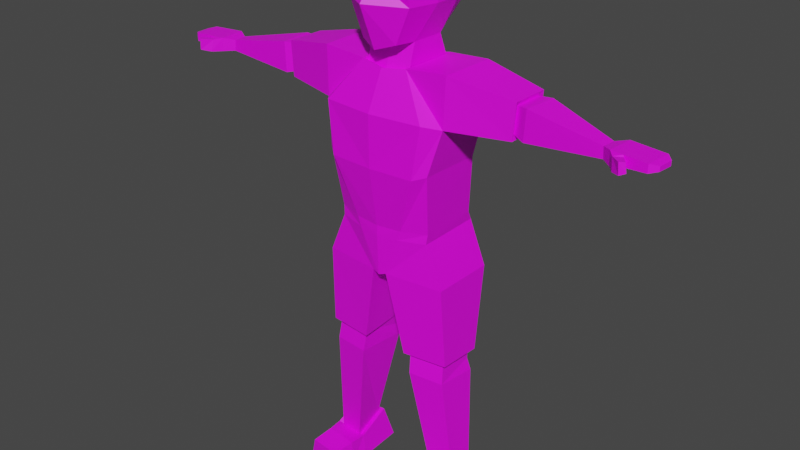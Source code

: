 # Source: CHARACTER.blend  (saved by Blender 2.93.20; exported with 4.5.12 LTS)
import bpy
from mathutils import Matrix  # noqa: F401  (used for matrix-valued properties, if any)

bpy.ops.wm.read_factory_settings(use_empty=True)
scene = bpy.context.scene
scene.name = 'Scene'

# ---- collections
col_reference = bpy.data.collections.new('reference'); scene.collection.children.link(col_reference)
col_character = bpy.data.collections.new('character'); scene.collection.children.link(col_character)

# ---- images (referenced by path relative to the original .blend; pixels are not part of the script)
import os
ASSET_DIR = os.environ.get("B2B_ASSET_DIR", "")  # directory of the original .blend (textures are referenced by path, not embedded)
HERE = os.path.dirname(os.path.abspath(__file__))  # packed textures are extracted next to this script under _unpacked/

def load_image(name, relpath, width, height, colorspace="sRGB"):
    """Load a texture the original file referenced (path relative to the .blend, or extracted next to this script)."""
    p = next((c for c in (os.path.join(HERE, relpath), os.path.join(ASSET_DIR, relpath)) if relpath and os.path.exists(c)), "")
    if p:
        img = bpy.data.images.load(p, check_existing=True)
        img.name = name
    else:  # same state as the original file: an image datablock whose file is absent (Cycles renders it pink)
        img = bpy.data.images.new(name, width, height)
        img.source = "FILE"
        img.filepath = "//" + (relpath or name)
    img.colorspace_settings.name = colorspace
    return img
img_imphenziapalette01_png = load_image('ImphenziaPalette01.png', 'ImphenziaPalette01.png', 1024, 1024, 'sRGB')

# ---- materials (node trees are filled in below, after node groups)
mat_material_001 = bpy.data.materials.new('Material.001')
mat_material_001.use_transparent_shadow = False
mat_material_002 = bpy.data.materials.new('Material.002')
mat_material_002.use_transparent_shadow = False

# ---- material node trees
mat_material_001.use_nodes = True; mat_material_001.node_tree.nodes.clear()
_N = mat_material_001.node_tree.nodes; _L = mat_material_001.node_tree.links
n0 = _N.new('ShaderNodeBsdfPrincipled'); n0.name = 'Principled BSDF'; n0.location = (10, 300)
n0.distribution = 'GGX'
n0.subsurface_method = 'BURLEY'
n0.inputs[3].default_value = 1.45
n0.inputs[27].default_value = (0.0, 0.0, 0.0, 1.0)
n0.inputs[28].default_value = 1.0
n1 = _N.new('ShaderNodeOutputMaterial'); n1.name = 'Material Output'; n1.location = (300, 300)
n2 = _N.new('ShaderNodeTexImage'); n2.name = 'Image Texture'; n2.location = (-280, 275)
n2.image = img_imphenziapalette01_png
_L.new(n0.outputs[0], n1.inputs[0])
_L.new(n2.outputs[0], n0.inputs[0])
n1.is_active_output = True
mat_material_002.use_nodes = True; mat_material_002.node_tree.nodes.clear()
_N = mat_material_002.node_tree.nodes; _L = mat_material_002.node_tree.links
n0 = _N.new('ShaderNodeBsdfPrincipled'); n0.name = 'Principled BSDF'; n0.location = (10, 300)
n0.distribution = 'GGX'
n0.subsurface_method = 'BURLEY'
n0.inputs[3].default_value = 1.45
n0.inputs[27].default_value = (0.0, 0.0, 0.0, 1.0)
n0.inputs[28].default_value = 1.0
n1 = _N.new('ShaderNodeOutputMaterial'); n1.name = 'Material Output'; n1.location = (300, 300)
n2 = _N.new('ShaderNodeTexImage'); n2.name = 'Image Texture'; n2.location = (-280, 275)
n2.image = img_imphenziapalette01_png
_L.new(n0.outputs[0], n1.inputs[0])
_L.new(n2.outputs[0], n0.inputs[0])
n1.is_active_output = True

# ---- world
world_world = bpy.data.worlds.new('World'); scene.world = world_world
world_world.use_nodes = True; world_world.node_tree.nodes.clear()
_N = world_world.node_tree.nodes; _L = world_world.node_tree.links
n0 = _N.new('ShaderNodeOutputWorld'); n0.name = 'World Output'; n0.location = (300, 300)
n1 = _N.new('ShaderNodeBackground'); n1.name = 'Background'; n1.location = (10, 300)
n1.inputs[0].default_value = (0.05088, 0.05088, 0.05088, 1.0)
_L.new(n1.outputs[0], n0.inputs[0])
n0.is_active_output = True
world_world.color = (0.05088, 0.05088, 0.05088)
world_world.use_sun_shadow = False
world_world.sun_shadow_jitter_overblur = 0.0

# ---- meshes
me_cube_002 = bpy.data.meshes.new('Cube.002')
me_cube_002.from_pydata([(0.3921, -0.9159, -1.186), (0.5111, -0.7748, 1.023), (0.364, 0.6666, -1.046), (0.4289, 0.6607, 0.9027), (0.6277, 0.8724, 0.4275), (0.6668, 0.8959, -0.3797), (0.6666, -1.002, 0.1717), (0.7058, -0.9159, -0.3797), (0.503, -0.5098, -1.185), (0.5279, 0.22, -1.185), (0.6906, 0.2978, 1.074), (0.6906, -0.3061, 1.074), (0.8691, 0.2978, -0.3797), (0.8691, -0.3061, -0.3797), (0.8841, 0.2978, 0.4329), (0.8841, -0.3061, 0.4329), (0.5015, -0.667, -1.778), (0.5263, 0.4386, -1.778), (1.087, -0.9845, -2.639), (1.111, 0.6639, -2.554), (1.417, -0.6894, -1.699), (1.441, 0.3726, -1.704), (1.314, -0.7036, -2.689), (1.339, 0.3584, -2.694), (0.4413, -0.8335, -5.446), (0.4392, 0.7008, -5.456), (0.9508, -0.7133, -5.429), (0.9487, 0.5449, -5.439), (1.072, -0.9214, -3.728), (1.081, 0.3554, -3.749), (0.9355, 0.5114, -3.827), (0.9272, -1.042, -3.807), (4.485, -0.4069, -2.284), (4.516, -0.111, -2.284), (4.501, -0.4121, -2.54), (4.531, -0.1163, -2.54), (2.668, -0.3724, -2.6), (2.708, -0.3637, -1.991), (2.683, 0.2809, -2.603), (2.723, 0.2896, -1.993), (2.92, -0.4583, -2.666), (2.984, 0.29, -2.668), (3.022, 0.2977, -1.968), (2.958, -0.4506, -1.965), (4.696, -0.5691, -2.236), (4.746, 0.01111, -2.236), (4.715, -0.5798, -2.555), (4.765, 0.0004068, -2.555), (4.958, -0.5917, -2.246), (5.008, -0.01146, -2.246), (5.001, -0.6024, -2.48), (5.05, -0.02217, -2.48), (5.438, -0.6186, -2.265), (5.488, -0.03836, -2.271), (5.439, -0.6293, -2.451), (5.488, -0.04907, -2.457), (4.828, -0.7155, -2.269), (4.868, -0.7662, -2.549), (4.99, -0.6165, -2.278), (5.029, -0.6672, -2.5), (5.042, -0.8949, -2.248), (5.06, -0.893, -2.511), (5.132, -0.8171, -2.255), (5.161, -0.8145, -2.47), (5.591, -0.5097, -2.305), (5.62, -0.1761, -2.308), (5.591, -0.5158, -2.411), (5.62, -0.1823, -2.415), (0.1781, -0.834, -6.325), (0.1752, 0.7003, -6.335), (1.324, -0.7138, -6.425), (1.321, 0.5444, -6.436), (1.073, -0.5023, -11.76), (1.072, 0.1634, -11.41), (1.603, -0.4425, -11.75), (1.602, 0.08581, -11.41), (1.386, 0.2107, -8.662), (0.6019, 0.3256, -8.663), (1.389, -0.6188, -8.354), (0.604, -0.7071, -8.347), (1.459, 0.2458, -8.961), (1.426, -0.6959, -8.873), (0.6026, 0.3712, -8.963), (0.64, -0.7844, -8.866), (0.9614, -0.7123, -5.164), (0.5168, 0.5924, -5.193), (0.5173, -0.8325, -5.193), (0.9609, 0.4364, -5.164), (0.9774, -0.5079, -12.14), (0.9754, 0.4014, -12.14), (1.701, -0.4262, -12.14), (1.699, 0.2954, -12.14), (1.08, -1.296, -11.77), (1.614, -1.237, -11.77), (1.048, -1.302, -12.16), (1.714, -1.22, -12.15), (1.569, -0.8395, -11.74), (1.669, -0.8233, -12.15), (1.003, -0.905, -12.15), (1.035, -0.8993, -11.74), (-0.3921, -0.9159, -1.186), (-0.5111, -0.7748, 1.023), (-0.364, 0.6666, -1.046), (-0.4289, 0.6607, 0.9027), (0.0, 0.7693, -1.097), (0.0, 0.843, 0.9166), (0.0, -1.063, -1.323), (0.0, -1.051, 1.059), (-0.6277, 0.8724, 0.4275), (-0.6668, 0.8959, -0.3797), (-0.6666, -1.002, 0.1717), (-0.7058, -0.9159, -0.3797), (0.0, -1.081, 0.1424), (0.0, -1.441, -0.3065), (0.0, 1.055, 0.2174), (0.0, 1.078, -0.3714), (-0.503, -0.5098, -1.185), (-0.5279, 0.22, -1.185), (-0.6906, 0.2978, 1.074), (-0.6906, -0.3061, 1.074), (0.0, 0.2978, 1.205), (0.0, -0.3061, 1.205), (0.0, 0.2161, -1.187), (0.0, -0.5762, -1.265), (-0.8691, 0.2978, -0.3797), (-0.8691, -0.3061, -0.3797), (-0.8841, 0.2978, 0.4329), (-0.8841, -0.3061, 0.4329), (-0.5015, -0.667, -1.778), (-0.5263, 0.4386, -1.778), (0.0, 0.4347, -1.833), (0.0, -0.7333, -1.806), (-1.087, -0.9845, -2.639), (-1.111, 0.6639, -2.554), (0.0, 0.6601, -2.566), (0.0, -1.107, -2.645), (-1.417, -0.6894, -1.699), (-1.441, 0.3726, -1.704), (-1.314, -0.7036, -2.689), (-1.339, 0.3584, -2.694), (-0.4413, -0.8335, -5.446), (-0.4392, 0.7008, -5.456), (0.0, 0.697, -5.485), (0.0, -0.8875, -5.469), (-0.9508, -0.7133, -5.429), (-0.9487, 0.5449, -5.439), (-1.072, -0.9214, -3.728), (-1.081, 0.3554, -3.749), (-0.9355, 0.5114, -3.827), (0.0, 0.5076, -3.839), (-0.9272, -1.042, -3.807), (0.0, -1.096, -3.813), (-4.485, -0.4069, -2.284), (-4.516, -0.111, -2.284), (-4.501, -0.4121, -2.54), (-4.531, -0.1163, -2.54), (-2.668, -0.3724, -2.6), (-2.708, -0.3637, -1.991), (-2.683, 0.2809, -2.603), (-2.723, 0.2896, -1.993), (-2.92, -0.4583, -2.666), (-2.984, 0.29, -2.668), (-3.022, 0.2977, -1.968), (-2.958, -0.4506, -1.965), (-4.696, -0.5691, -2.236), (-4.746, 0.01111, -2.236), (-4.715, -0.5798, -2.555), (-4.765, 0.0004068, -2.555), (-4.958, -0.5917, -2.246), (-5.008, -0.01146, -2.246), (-5.001, -0.6024, -2.48), (-5.05, -0.02217, -2.48), (-5.438, -0.6186, -2.265), (-5.488, -0.03836, -2.271), (-5.439, -0.6293, -2.451), (-5.488, -0.04907, -2.457), (-4.828, -0.7155, -2.269), (-4.868, -0.7662, -2.549), (-4.99, -0.6165, -2.278), (-5.029, -0.6672, -2.5), (-5.042, -0.8949, -2.248), (-5.06, -0.893, -2.511), (-5.132, -0.8171, -2.255), (-5.161, -0.8145, -2.47), (-5.591, -0.5097, -2.305), (-5.62, -0.1761, -2.308), (-5.591, -0.5158, -2.411), (-5.62, -0.1823, -2.415), (-0.1781, -0.834, -6.325), (-0.1752, 0.7003, -6.335), (0.0, 0.6965, -6.362), (0.0, -0.888, -6.346), (-1.324, -0.7138, -6.425), (-1.321, 0.5444, -6.436), (-1.073, -0.5023, -11.76), (-1.072, 0.1634, -11.41), (-1.603, -0.4425, -11.75), (-1.602, 0.08581, -11.41), (-1.386, 0.2107, -8.662), (-0.6019, 0.3256, -8.663), (-1.389, -0.6188, -8.354), (-0.604, -0.7071, -8.347), (-1.459, 0.2458, -8.961), (-1.426, -0.6959, -8.873), (-0.6026, 0.3712, -8.963), (-0.64, -0.7844, -8.866), (-0.9614, -0.7123, -5.164), (-0.5168, 0.5924, -5.193), (-0.5173, -0.8325, -5.193), (0.0, -0.8864, -5.213), (-0.9609, 0.4364, -5.164), (0.0, 0.5885, -5.219), (-0.9774, -0.5079, -12.14), (-0.9754, 0.4014, -12.14), (-1.701, -0.4262, -12.14), (-1.699, 0.2954, -12.14), (-1.08, -1.296, -11.77), (-1.614, -1.237, -11.77), (-1.048, -1.302, -12.16), (-1.714, -1.22, -12.15), (-1.569, -0.8395, -11.74), (-1.669, -0.8233, -12.15), (-1.003, -0.905, -12.15), (-1.035, -0.8993, -11.74)], [], [(114, 105, 3, 4), (15, 11, 1, 6), (123, 8, 0, 106), (6, 1, 107, 112), (11, 121, 107, 1), (0, 7, 113, 106), (7, 6, 112, 113), (8, 13, 7, 0), (13, 15, 6, 7), (104, 115, 5, 2), (115, 114, 4, 5), (5, 4, 14, 12), (12, 14, 15, 13), (2, 5, 12, 9), (9, 12, 13, 8), (3, 105, 120, 10), (10, 120, 121, 11), (104, 2, 9, 122), (122, 9, 17, 130), (4, 3, 10, 14), (14, 10, 11, 15), (130, 17, 19, 134), (9, 8, 16, 17), (8, 123, 131, 16), (211, 85, 25, 142), (16, 18, 22, 20), (16, 131, 135, 18), (43, 40, 34, 32), (17, 16, 20, 21), (19, 17, 21, 23), (87, 84, 26, 27), (27, 26, 70, 71), (25, 27, 71, 69), (84, 86, 24, 26), (85, 87, 27, 25), (86, 209, 143, 24), (18, 135, 151, 31), (19, 23, 29, 30), (22, 18, 31, 28), (23, 22, 28, 29), (134, 19, 30, 149), (35, 33, 45, 47), (40, 41, 35, 34), (41, 42, 33, 35), (42, 43, 32, 33), (21, 20, 37, 39), (23, 21, 39, 38), (22, 23, 38, 36), (20, 22, 36, 37), (39, 37, 43, 42), (38, 39, 42, 41), (36, 38, 41, 40), (37, 36, 40, 43), (47, 45, 49, 51), (33, 32, 44, 45), (32, 34, 46, 44), (34, 35, 47, 46), (48, 50, 54, 52), (45, 44, 48, 49), (46, 50, 59, 57), (46, 47, 51, 50), (55, 53, 65, 67), (50, 51, 55, 54), (51, 49, 53, 55), (49, 48, 52, 53), (58, 56, 60, 62), (50, 48, 58, 59), (44, 46, 57, 56), (48, 44, 56, 58), (60, 61, 63, 62), (56, 57, 61, 60), (57, 59, 63, 61), (59, 58, 62, 63), (65, 64, 66, 67), (53, 52, 64, 65), (52, 54, 66, 64), (54, 55, 67, 66), (190, 69, 68, 191), (82, 80, 75, 73), (142, 25, 69, 190), (26, 24, 68, 70), (24, 143, 191, 68), (72, 73, 89, 88), (80, 81, 74, 75), (83, 82, 73, 72), (81, 83, 72, 74), (70, 68, 79, 78), (68, 69, 77, 79), (71, 70, 78, 76), (69, 71, 76, 77), (78, 79, 83, 81), (79, 77, 82, 83), (76, 78, 81, 80), (77, 76, 80, 82), (31, 151, 209, 86), (30, 29, 87, 85), (28, 31, 86, 84), (29, 28, 84, 87), (149, 30, 85, 211), (88, 89, 91, 90), (73, 75, 91, 89), (75, 74, 90, 91), (97, 96, 93, 95), (93, 92, 94, 95), (99, 98, 94, 92), (98, 97, 95, 94), (96, 99, 92, 93), (74, 72, 99, 96), (88, 90, 97, 98), (72, 88, 98, 99), (90, 74, 96, 97), (114, 108, 103, 105), (127, 110, 101, 119), (123, 106, 100, 116), (110, 112, 107, 101), (119, 101, 107, 121), (100, 106, 113, 111), (111, 113, 112, 110), (116, 100, 111, 125), (125, 111, 110, 127), (104, 102, 109, 115), (115, 109, 108, 114), (109, 124, 126, 108), (124, 125, 127, 126), (102, 117, 124, 109), (117, 116, 125, 124), (103, 118, 120, 105), (118, 119, 121, 120), (104, 122, 117, 102), (122, 130, 129, 117), (108, 126, 118, 103), (126, 127, 119, 118), (130, 134, 133, 129), (117, 129, 128, 116), (116, 128, 131, 123), (211, 142, 141, 207), (128, 136, 138, 132), (128, 132, 135, 131), (163, 152, 154, 160), (129, 137, 136, 128), (133, 139, 137, 129), (210, 145, 144, 206), (145, 193, 192, 144), (141, 189, 193, 145), (206, 144, 140, 208), (207, 141, 145, 210), (208, 140, 143, 209), (132, 150, 151, 135), (133, 148, 147, 139), (138, 146, 150, 132), (139, 147, 146, 138), (134, 149, 148, 133), (155, 167, 165, 153), (160, 154, 155, 161), (161, 155, 153, 162), (162, 153, 152, 163), (137, 159, 157, 136), (139, 158, 159, 137), (138, 156, 158, 139), (136, 157, 156, 138), (159, 162, 163, 157), (158, 161, 162, 159), (156, 160, 161, 158), (157, 163, 160, 156), (167, 171, 169, 165), (153, 165, 164, 152), (152, 164, 166, 154), (154, 166, 167, 155), (168, 172, 174, 170), (165, 169, 168, 164), (166, 177, 179, 170), (166, 170, 171, 167), (175, 187, 185, 173), (170, 174, 175, 171), (171, 175, 173, 169), (169, 173, 172, 168), (178, 182, 180, 176), (170, 179, 178, 168), (164, 176, 177, 166), (168, 178, 176, 164), (180, 182, 183, 181), (176, 180, 181, 177), (177, 181, 183, 179), (179, 183, 182, 178), (185, 187, 186, 184), (173, 185, 184, 172), (172, 184, 186, 174), (174, 186, 187, 175), (190, 191, 188, 189), (204, 195, 197, 202), (142, 190, 189, 141), (144, 192, 188, 140), (140, 188, 191, 143), (194, 212, 213, 195), (202, 197, 196, 203), (205, 194, 195, 204), (203, 196, 194, 205), (192, 200, 201, 188), (188, 201, 199, 189), (193, 198, 200, 192), (189, 199, 198, 193), (200, 203, 205, 201), (201, 205, 204, 199), (198, 202, 203, 200), (199, 204, 202, 198), (150, 208, 209, 151), (148, 207, 210, 147), (146, 206, 208, 150), (147, 210, 206, 146), (149, 211, 207, 148), (212, 214, 215, 213), (195, 213, 215, 197), (197, 215, 214, 196), (221, 219, 217, 220), (217, 219, 218, 216), (223, 216, 218, 222), (222, 218, 219, 221), (220, 217, 216, 223), (196, 220, 223, 194), (212, 222, 221, 214), (194, 223, 222, 212), (214, 221, 220, 196)])
_uv = me_cube_002.uv_layers.new(name='UVMap')
_uv.uv.foreach_set('vector', [0.06956, 0.6954, 0.06966, 0.6912, 0.0722, 0.6916, 0.07253, 0.694, 0.07705, 0.6928, 0.07632, 0.6903, 0.07824, 0.6896, 0.08008, 0.6929, 0.0822, 0.7003, 0.08039, 0.6995, 0.08197, 0.6985, 0.08365, 0.699, 0.08008, 0.6929, 0.07824, 0.6896, 0.08007, 0.6876, 0.08274, 0.6916, 0.07632, 0.6903, 0.07586, 0.6869, 0.08007, 0.6876, 0.07824, 0.6896, 0.08197, 0.6985, 0.08055, 0.6951, 0.08431, 0.6941, 0.08365, 0.699, 0.08055, 0.6951, 0.08008, 0.6929, 0.08274, 0.6916, 0.08431, 0.6941, 0.08039, 0.6995, 0.07811, 0.696, 0.08055, 0.6951, 0.08197, 0.6985, 0.07811, 0.696, 0.07705, 0.6928, 0.08008, 0.6929, 0.08055, 0.6951, 0.07357, 0.7016, 0.07072, 0.6986, 0.07348, 0.6972, 0.07474, 0.7003, 0.07072, 0.6986, 0.06956, 0.6954, 0.07253, 0.694, 0.07348, 0.6972, 0.07348, 0.6972, 0.07253, 0.694, 0.07487, 0.6935, 0.07585, 0.6966, 0.07585, 0.6966, 0.07487, 0.6935, 0.07705, 0.6928, 0.07811, 0.696, 0.07474, 0.7003, 0.07348, 0.6972, 0.07585, 0.6966, 0.07721, 0.7007, 0.07721, 0.7007, 0.07585, 0.6966, 0.07811, 0.696, 0.08039, 0.6995, 0.0722, 0.6916, 0.06966, 0.6912, 0.07216, 0.6878, 0.07407, 0.691, 0.07407, 0.691, 0.07216, 0.6878, 0.07586, 0.6869, 0.07632, 0.6903, 0.07357, 0.7016, 0.07474, 0.7003, 0.07721, 0.7007, 0.07585, 0.7024, 0.07585, 0.7024, 0.07721, 0.7007, 0.07827, 0.7029, 0.07714, 0.7036, 0.07253, 0.694, 0.0722, 0.6916, 0.07407, 0.691, 0.07487, 0.6935, 0.07487, 0.6935, 0.07407, 0.691, 0.07632, 0.6903, 0.07705, 0.6928, 0.07714, 0.7036, 0.07827, 0.7029, 0.07929, 0.7043, 0.07753, 0.7049, 0.07721, 0.7007, 0.08039, 0.6995, 0.08083, 0.7018, 0.07827, 0.7029, 0.08039, 0.6995, 0.0822, 0.7003, 0.08197, 0.7016, 0.08083, 0.7018, 0.08056, 0.7095, 0.08109, 0.7088, 0.0814, 0.7092, 0.08121, 0.7098, 0.08083, 0.7018, 0.08128, 0.7036, 0.08083, 0.7039, 0.08036, 0.7031, 0.08083, 0.7018, 0.08197, 0.7016, 0.08283, 0.7027, 0.08128, 0.7036, 0.08016, 0.7037, 0.08017, 0.7037, 0.08015, 0.7037, 0.08015, 0.7037, 0.07827, 0.7029, 0.08083, 0.7018, 0.08036, 0.7031, 0.07961, 0.7034, 0.07929, 0.7043, 0.07827, 0.7029, 0.07961, 0.7034, 0.07985, 0.7043, 0.08151, 0.7083, 0.08277, 0.7077, 0.08283, 0.7082, 0.08182, 0.7087, 0.08182, 0.7087, 0.08283, 0.7082, 0.08276, 0.7089, 0.08246, 0.7091, 0.0814, 0.7092, 0.08182, 0.7087, 0.08246, 0.7091, 0.08242, 0.7095, 0.08277, 0.7077, 0.08342, 0.7077, 0.08346, 0.7081, 0.08283, 0.7082, 0.08109, 0.7088, 0.08151, 0.7083, 0.08182, 0.7087, 0.0814, 0.7092, 0.08342, 0.7077, 0.08431, 0.7077, 0.08408, 0.7083, 0.08346, 0.7081, 0.08128, 0.7036, 0.08283, 0.7027, 0.08392, 0.7048, 0.08232, 0.7053, 0.07929, 0.7043, 0.07985, 0.7043, 0.0803, 0.7061, 0.08006, 0.7064, 0.08083, 0.7039, 0.08128, 0.7036, 0.08232, 0.7053, 0.08203, 0.7052, 0.07985, 0.7043, 0.08083, 0.7039, 0.08203, 0.7052, 0.0803, 0.7061, 0.07753, 0.7049, 0.07929, 0.7043, 0.08006, 0.7064, 0.07861, 0.7073, 0.08015, 0.7037, 0.08015, 0.7037, 0.08015, 0.7037, 0.08015, 0.7037, 0.08017, 0.7037, 0.08014, 0.7037, 0.08015, 0.7037, 0.08015, 0.7037, 0.08014, 0.7037, 0.08012, 0.7037, 0.08015, 0.7037, 0.08015, 0.7037, 0.08012, 0.7037, 0.08016, 0.7037, 0.08015, 0.7037, 0.08015, 0.7037, 0.07961, 0.7034, 0.08036, 0.7031, 0.08018, 0.7037, 0.08008, 0.7037, 0.07985, 0.7043, 0.07961, 0.7034, 0.08008, 0.7037, 0.08013, 0.7038, 0.08083, 0.7039, 0.07985, 0.7043, 0.08013, 0.7038, 0.08019, 0.7037, 0.08036, 0.7031, 0.08083, 0.7039, 0.08019, 0.7037, 0.08018, 0.7037, 0.08008, 0.7037, 0.08018, 0.7037, 0.08016, 0.7037, 0.08012, 0.7037, 0.08013, 0.7038, 0.08008, 0.7037, 0.08012, 0.7037, 0.08014, 0.7037, 0.08019, 0.7037, 0.08013, 0.7038, 0.08014, 0.7037, 0.08017, 0.7037, 0.08018, 0.7037, 0.08019, 0.7037, 0.08017, 0.7037, 0.08016, 0.7037, 0.08015, 0.7037, 0.08015, 0.7037, 0.08015, 0.7037, 0.08015, 0.7037, 0.08015, 0.7037, 0.08015, 0.7037, 0.08015, 0.7037, 0.08015, 0.7037, 0.08015, 0.7037, 0.08015, 0.7037, 0.08015, 0.7037, 0.08015, 0.7037, 0.08015, 0.7037, 0.08015, 0.7037, 0.08015, 0.7037, 0.08015, 0.7037, 0.08015, 0.7037, 0.08015, 0.7037, 0.08015, 0.7037, 0.08015, 0.7037, 0.08015, 0.7037, 0.08015, 0.7037, 0.08015, 0.7037, 0.08015, 0.7037, 0.08015, 0.7037, 0.08015, 0.7037, 0.08015, 0.7037, 0.08015, 0.7037, 0.08015, 0.7037, 0.08015, 0.7037, 0.08015, 0.7037, 0.08015, 0.7037, 0.08015, 0.7037, 0.08015, 0.7037, 0.08015, 0.7037, 0.08015, 0.7037, 0.08015, 0.7037, 0.08015, 0.7037, 0.08015, 0.7037, 0.08015, 0.7037, 0.08015, 0.7037, 0.08015, 0.7037, 0.08015, 0.7037, 0.08015, 0.7037, 0.08015, 0.7037, 0.08015, 0.7037, 0.08015, 0.7037, 0.08015, 0.7037, 0.08015, 0.7037, 0.08015, 0.7037, 0.08015, 0.7037, 0.08015, 0.7037, 0.08015, 0.7037, 0.08015, 0.7037, 0.08015, 0.7037, 0.08015, 0.7037, 0.08015, 0.7037, 0.08015, 0.7037, 0.08015, 0.7037, 0.08015, 0.7037, 0.08015, 0.7037, 0.08015, 0.7037, 0.08015, 0.7037, 0.08015, 0.7037, 0.08015, 0.7037, 0.08015, 0.7037, 0.08015, 0.7037, 0.08015, 0.7037, 0.08015, 0.7037, 0.08015, 0.7037, 0.08015, 0.7037, 0.08015, 0.7037, 0.08015, 0.7037, 0.08015, 0.7037, 0.08015, 0.7037, 0.08015, 0.7037, 0.08015, 0.7037, 0.08015, 0.7037, 0.08015, 0.7037, 0.08015, 0.7037, 0.08015, 0.7037, 0.08015, 0.7037, 0.08015, 0.7037, 0.08015, 0.7037, 0.08015, 0.7037, 0.08015, 0.7037, 0.08015, 0.7037, 0.08015, 0.7037, 0.08015, 0.7037, 0.08015, 0.7037, 0.08015, 0.7037, 0.08015, 0.7037, 0.08015, 0.7037, 0.08015, 0.7037, 0.08015, 0.7037, 0.08015, 0.7037, 0.08246, 0.7097, 0.08242, 0.7095, 0.08314, 0.7092, 0.08328, 0.7093, 0.08299, 0.7097, 0.083, 0.7097, 0.08356, 0.7108, 0.08351, 0.7108, 0.08121, 0.7098, 0.0814, 0.7092, 0.08242, 0.7095, 0.08246, 0.7097, 0.08283, 0.7082, 0.08346, 0.7081, 0.08314, 0.7092, 0.08276, 0.7089, 0.08346, 0.7081, 0.08408, 0.7083, 0.08328, 0.7093, 0.08314, 0.7092, 0.0836, 0.711, 0.08351, 0.7108, 0.08357, 0.7109, 0.08365, 0.7111, 0.083, 0.7097, 0.08298, 0.7096, 0.08363, 0.711, 0.08356, 0.7108, 0.08294, 0.7096, 0.08299, 0.7097, 0.08351, 0.7108, 0.0836, 0.711, 0.08298, 0.7096, 0.08294, 0.7096, 0.0836, 0.711, 0.08363, 0.711, 0.08276, 0.7089, 0.08314, 0.7092, 0.08292, 0.7095, 0.08292, 0.7095, 0.08314, 0.7092, 0.08242, 0.7095, 0.08292, 0.7096, 0.08292, 0.7095, 0.08246, 0.7091, 0.08276, 0.7089, 0.08292, 0.7095, 0.08293, 0.7096, 0.08242, 0.7095, 0.08246, 0.7091, 0.08293, 0.7096, 0.08292, 0.7096, 0.08292, 0.7095, 0.08292, 0.7095, 0.08294, 0.7096, 0.08298, 0.7096, 0.08292, 0.7095, 0.08292, 0.7096, 0.08299, 0.7097, 0.08294, 0.7096, 0.08293, 0.7096, 0.08292, 0.7095, 0.08298, 0.7096, 0.083, 0.7097, 0.08292, 0.7096, 0.08293, 0.7096, 0.083, 0.7097, 0.08299, 0.7097, 0.08232, 0.7053, 0.08392, 0.7048, 0.08431, 0.7077, 0.08342, 0.7077, 0.08006, 0.7064, 0.0803, 0.7061, 0.08151, 0.7083, 0.08109, 0.7088, 0.08203, 0.7052, 0.08232, 0.7053, 0.08342, 0.7077, 0.08277, 0.7077, 0.0803, 0.7061, 0.08203, 0.7052, 0.08277, 0.7077, 0.08151, 0.7083, 0.07861, 0.7073, 0.08006, 0.7064, 0.08109, 0.7088, 0.08056, 0.7095, 0.08365, 0.7111, 0.08357, 0.7109, 0.08359, 0.7109, 0.08364, 0.711, 0.08351, 0.7108, 0.08356, 0.7108, 0.08359, 0.7109, 0.08357, 0.7109, 0.08356, 0.7108, 0.08363, 0.711, 0.08364, 0.711, 0.08359, 0.7109, 0.08368, 0.7111, 0.08368, 0.7111, 0.08373, 0.7112, 0.08372, 0.7112, 0.08373, 0.7112, 0.08376, 0.7113, 0.08388, 0.7115, 0.08372, 0.7112, 0.0837, 0.7112, 0.08374, 0.7112, 0.08388, 0.7115, 0.08376, 0.7113, 0.08374, 0.7112, 0.08368, 0.7111, 0.08372, 0.7112, 0.08388, 0.7115, 0.08368, 0.7111, 0.0837, 0.7112, 0.08376, 0.7113, 0.08373, 0.7112, 0.08363, 0.711, 0.0836, 0.711, 0.0837, 0.7112, 0.08368, 0.7111, 0.08365, 0.7111, 0.08364, 0.711, 0.08368, 0.7111, 0.08374, 0.7112, 0.0836, 0.711, 0.08365, 0.7111, 0.08374, 0.7112, 0.0837, 0.7112, 0.08364, 0.711, 0.08363, 0.711, 0.08368, 0.7111, 0.08368, 0.7111, 0.06956, 0.6954, 0.07253, 0.694, 0.0722, 0.6916, 0.06966, 0.6912, 0.07705, 0.6928, 0.08008, 0.6929, 0.07824, 0.6896, 0.07632, 0.6903, 0.0822, 0.7003, 0.08365, 0.699, 0.08197, 0.6985, 0.08039, 0.6995, 0.08008, 0.6929, 0.08274, 0.6916, 0.08007, 0.6876, 0.07824, 0.6896, 0.07632, 0.6903, 0.07824, 0.6896, 0.08007, 0.6876, 0.07586, 0.6869, 0.08197, 0.6985, 0.08365, 0.699, 0.08431, 0.6941, 0.08055, 0.6951, 0.08055, 0.6951, 0.08431, 0.6941, 0.08274, 0.6916, 0.08008, 0.6929, 0.08039, 0.6995, 0.08197, 0.6985, 0.08055, 0.6951, 0.07811, 0.696, 0.07811, 0.696, 0.08055, 0.6951, 0.08008, 0.6929, 0.07705, 0.6928, 0.07357, 0.7016, 0.07474, 0.7003, 0.07348, 0.6972, 0.07072, 0.6986, 0.07072, 0.6986, 0.07348, 0.6972, 0.07253, 0.694, 0.06956, 0.6954, 0.07348, 0.6972, 0.07585, 0.6966, 0.07487, 0.6935, 0.07253, 0.694, 0.07585, 0.6966, 0.07811, 0.696, 0.07705, 0.6928, 0.07487, 0.6935, 0.07474, 0.7003, 0.07721, 0.7007, 0.07585, 0.6966, 0.07348, 0.6972, 0.07721, 0.7007, 0.08039, 0.6995, 0.07811, 0.696, 0.07585, 0.6966, 0.0722, 0.6916, 0.07407, 0.691, 0.07216, 0.6878, 0.06966, 0.6912, 0.07407, 0.691, 0.07632, 0.6903, 0.07586, 0.6869, 0.07216, 0.6878, 0.07357, 0.7016, 0.07585, 0.7024, 0.07721, 0.7007, 0.07474, 0.7003, 0.07585, 0.7024, 0.07714, 0.7036, 0.07827, 0.7029, 0.07721, 0.7007, 0.07253, 0.694, 0.07487, 0.6935, 0.07407, 0.691, 0.0722, 0.6916, 0.07487, 0.6935, 0.07705, 0.6928, 0.07632, 0.6903, 0.07407, 0.691, 0.07714, 0.7036, 0.07753, 0.7049, 0.07929, 0.7043, 0.07827, 0.7029, 0.07721, 0.7007, 0.07827, 0.7029, 0.08083, 0.7018, 0.08039, 0.6995, 0.08039, 0.6995, 0.08083, 0.7018, 0.08197, 0.7016, 0.0822, 0.7003, 0.08056, 0.7095, 0.08121, 0.7098, 0.0814, 0.7092, 0.08109, 0.7088, 0.08083, 0.7018, 0.08036, 0.7031, 0.08083, 0.7039, 0.08128, 0.7036, 0.08083, 0.7018, 0.08128, 0.7036, 0.08283, 0.7027, 0.08197, 0.7016, 0.08016, 0.7037, 0.08015, 0.7037, 0.08015, 0.7037, 0.08017, 0.7037, 0.07827, 0.7029, 0.07961, 0.7034, 0.08036, 0.7031, 0.08083, 0.7018, 0.07929, 0.7043, 0.07985, 0.7043, 0.07961, 0.7034, 0.07827, 0.7029, 0.08151, 0.7083, 0.08182, 0.7087, 0.08283, 0.7082, 0.08277, 0.7077, 0.08182, 0.7087, 0.08246, 0.7091, 0.08276, 0.7089, 0.08283, 0.7082, 0.0814, 0.7092, 0.08242, 0.7095, 0.08246, 0.7091, 0.08182, 0.7087, 0.08277, 0.7077, 0.08283, 0.7082, 0.08346, 0.7081, 0.08342, 0.7077, 0.08109, 0.7088, 0.0814, 0.7092, 0.08182, 0.7087, 0.08151, 0.7083, 0.08342, 0.7077, 0.08346, 0.7081, 0.08408, 0.7083, 0.08431, 0.7077, 0.08128, 0.7036, 0.08232, 0.7053, 0.08392, 0.7048, 0.08283, 0.7027, 0.07929, 0.7043, 0.08006, 0.7064, 0.0803, 0.7061, 0.07985, 0.7043, 0.08083, 0.7039, 0.08203, 0.7052, 0.08232, 0.7053, 0.08128, 0.7036, 0.07985, 0.7043, 0.0803, 0.7061, 0.08203, 0.7052, 0.08083, 0.7039, 0.07753, 0.7049, 0.07861, 0.7073, 0.08006, 0.7064, 0.07929, 0.7043, 0.08015, 0.7037, 0.08015, 0.7037, 0.08015, 0.7037, 0.08015, 0.7037, 0.08017, 0.7037, 0.08015, 0.7037, 0.08015, 0.7037, 0.08014, 0.7037, 0.08014, 0.7037, 0.08015, 0.7037, 0.08015, 0.7037, 0.08012, 0.7037, 0.08012, 0.7037, 0.08015, 0.7037, 0.08015, 0.7037, 0.08016, 0.7037, 0.07961, 0.7034, 0.08008, 0.7037, 0.08018, 0.7037, 0.08036, 0.7031, 0.07985, 0.7043, 0.08013, 0.7038, 0.08008, 0.7037, 0.07961, 0.7034, 0.08083, 0.7039, 0.08019, 0.7037, 0.08013, 0.7038, 0.07985, 0.7043, 0.08036, 0.7031, 0.08018, 0.7037, 0.08019, 0.7037, 0.08083, 0.7039, 0.08008, 0.7037, 0.08012, 0.7037, 0.08016, 0.7037, 0.08018, 0.7037, 0.08013, 0.7038, 0.08014, 0.7037, 0.08012, 0.7037, 0.08008, 0.7037, 0.08019, 0.7037, 0.08017, 0.7037, 0.08014, 0.7037, 0.08013, 0.7038, 0.08018, 0.7037, 0.08016, 0.7037, 0.08017, 0.7037, 0.08019, 0.7037, 0.08015, 0.7037, 0.08015, 0.7037, 0.08015, 0.7037, 0.08015, 0.7037, 0.08015, 0.7037, 0.08015, 0.7037, 0.08015, 0.7037, 0.08015, 0.7037, 0.08015, 0.7037, 0.08015, 0.7037, 0.08015, 0.7037, 0.08015, 0.7037, 0.08015, 0.7037, 0.08015, 0.7037, 0.08015, 0.7037, 0.08015, 0.7037, 0.08015, 0.7037, 0.08015, 0.7037, 0.08015, 0.7037, 0.08015, 0.7037, 0.08015, 0.7037, 0.08015, 0.7037, 0.08015, 0.7037, 0.08015, 0.7037, 0.08015, 0.7037, 0.08015, 0.7037, 0.08015, 0.7037, 0.08015, 0.7037, 0.08015, 0.7037, 0.08015, 0.7037, 0.08015, 0.7037, 0.08015, 0.7037, 0.08015, 0.7037, 0.08015, 0.7037, 0.08015, 0.7037, 0.08015, 0.7037, 0.08015, 0.7037, 0.08015, 0.7037, 0.08015, 0.7037, 0.08015, 0.7037, 0.08015, 0.7037, 0.08015, 0.7037, 0.08015, 0.7037, 0.08015, 0.7037, 0.08015, 0.7037, 0.08015, 0.7037, 0.08015, 0.7037, 0.08015, 0.7037, 0.08015, 0.7037, 0.08015, 0.7037, 0.08015, 0.7037, 0.08015, 0.7037, 0.08015, 0.7037, 0.08015, 0.7037, 0.08015, 0.7037, 0.08015, 0.7037, 0.08015, 0.7037, 0.08015, 0.7037, 0.08015, 0.7037, 0.08015, 0.7037, 0.08015, 0.7037, 0.08015, 0.7037, 0.08015, 0.7037, 0.08015, 0.7037, 0.08015, 0.7037, 0.08015, 0.7037, 0.08015, 0.7037, 0.08015, 0.7037, 0.08015, 0.7037, 0.08015, 0.7037, 0.08015, 0.7037, 0.08015, 0.7037, 0.08015, 0.7037, 0.08015, 0.7037, 0.08015, 0.7037, 0.08015, 0.7037, 0.08015, 0.7037, 0.08015, 0.7037, 0.08015, 0.7037, 0.08015, 0.7037, 0.08015, 0.7037, 0.08015, 0.7037, 0.08015, 0.7037, 0.08015, 0.7037, 0.08015, 0.7037, 0.08015, 0.7037, 0.08015, 0.7037, 0.08015, 0.7037, 0.08015, 0.7037, 0.08015, 0.7037, 0.08015, 0.7037, 0.08015, 0.7037, 0.08015, 0.7037, 0.08015, 0.7037, 0.08015, 0.7037, 0.08015, 0.7037, 0.08246, 0.7097, 0.08328, 0.7093, 0.08314, 0.7092, 0.08242, 0.7095, 0.08299, 0.7097, 0.08351, 0.7108, 0.08356, 0.7108, 0.083, 0.7097, 0.08121, 0.7098, 0.08246, 0.7097, 0.08242, 0.7095, 0.0814, 0.7092, 0.08283, 0.7082, 0.08276, 0.7089, 0.08314, 0.7092, 0.08346, 0.7081, 0.08346, 0.7081, 0.08314, 0.7092, 0.08328, 0.7093, 0.08408, 0.7083, 0.0836, 0.711, 0.08365, 0.7111, 0.08357, 0.7109, 0.08351, 0.7108, 0.083, 0.7097, 0.08356, 0.7108, 0.08363, 0.711, 0.08298, 0.7096, 0.08294, 0.7096, 0.0836, 0.711, 0.08351, 0.7108, 0.08299, 0.7097, 0.08298, 0.7096, 0.08363, 0.711, 0.0836, 0.711, 0.08294, 0.7096, 0.08276, 0.7089, 0.08292, 0.7095, 0.08292, 0.7095, 0.08314, 0.7092, 0.08314, 0.7092, 0.08292, 0.7095, 0.08292, 0.7096, 0.08242, 0.7095, 0.08246, 0.7091, 0.08293, 0.7096, 0.08292, 0.7095, 0.08276, 0.7089, 0.08242, 0.7095, 0.08292, 0.7096, 0.08293, 0.7096, 0.08246, 0.7091, 0.08292, 0.7095, 0.08298, 0.7096, 0.08294, 0.7096, 0.08292, 0.7095, 0.08292, 0.7095, 0.08294, 0.7096, 0.08299, 0.7097, 0.08292, 0.7096, 0.08293, 0.7096, 0.083, 0.7097, 0.08298, 0.7096, 0.08292, 0.7095, 0.08292, 0.7096, 0.08299, 0.7097, 0.083, 0.7097, 0.08293, 0.7096, 0.08232, 0.7053, 0.08342, 0.7077, 0.08431, 0.7077, 0.08392, 0.7048, 0.08006, 0.7064, 0.08109, 0.7088, 0.08151, 0.7083, 0.0803, 0.7061, 0.08203, 0.7052, 0.08277, 0.7077, 0.08342, 0.7077, 0.08232, 0.7053, 0.0803, 0.7061, 0.08151, 0.7083, 0.08277, 0.7077, 0.08203, 0.7052, 0.07861, 0.7073, 0.08056, 0.7095, 0.08109, 0.7088, 0.08006, 0.7064, 0.08365, 0.7111, 0.08364, 0.711, 0.08359, 0.7109, 0.08357, 0.7109, 0.08351, 0.7108, 0.08357, 0.7109, 0.08359, 0.7109, 0.08356, 0.7108, 0.08356, 0.7108, 0.08359, 0.7109, 0.08364, 0.711, 0.08363, 0.711, 0.08368, 0.7111, 0.08372, 0.7112, 0.08373, 0.7112, 0.08368, 0.7111, 0.08373, 0.7112, 0.08372, 0.7112, 0.08388, 0.7115, 0.08376, 0.7113, 0.0837, 0.7112, 0.08376, 0.7113, 0.08388, 0.7115, 0.08374, 0.7112, 0.08374, 0.7112, 0.08388, 0.7115, 0.08372, 0.7112, 0.08368, 0.7111, 0.08368, 0.7111, 0.08373, 0.7112, 0.08376, 0.7113, 0.0837, 0.7112, 0.08363, 0.711, 0.08368, 0.7111, 0.0837, 0.7112, 0.0836, 0.711, 0.08365, 0.7111, 0.08374, 0.7112, 0.08368, 0.7111, 0.08364, 0.711, 0.0836, 0.711, 0.0837, 0.7112, 0.08374, 0.7112, 0.08365, 0.7111, 0.08364, 0.711, 0.08368, 0.7111, 0.08368, 0.7111, 0.08363, 0.711])
me_cube_002.materials.append(mat_material_001)
me_cube_002.use_remesh_fix_poles = True
me_cube_002.use_remesh_preserve_attributes = False
me_cube_002.update()
me_cube_001 = bpy.data.meshes.new('Cube.001')
me_cube_001.from_pydata([(0.5111, -0.7315, 1.126), (0.4289, 0.6769, 0.8016), (0.6277, 0.8291, 0.3002), (0.6666, -1.06, 0.3149), (0.6906, 0.338, 1.023), (0.6906, -0.2607, 1.11), (0.8841, 0.2602, 0.3878), (0.8841, -0.3384, 0.4742), (0.5015, -0.667, -1.778), (0.5263, 0.4386, -1.778), (1.087, -0.9845, -2.639), (1.111, 0.6639, -2.554), (1.417, -0.6894, -1.699), (1.441, 0.3726, -1.704), (1.314, -0.7036, -2.689), (1.339, 0.3584, -2.694), (0.4413, -0.8335, -5.446), (0.4392, 0.7008, -5.456), (0.9508, -0.7133, -5.429), (0.9487, 0.5449, -5.439), (1.072, -0.9214, -3.728), (1.081, 0.3554, -3.749), (0.9355, 0.5114, -3.827), (0.9272, -1.042, -3.807), (2.668, -0.3724, -2.6), (2.708, -0.3637, -1.991), (2.683, 0.2809, -2.603), (2.723, 0.2896, -1.993), (0.1781, -0.834, -6.325), (0.1752, 0.7003, -6.335), (1.324, -0.7138, -6.425), (1.321, 0.5444, -6.436), (1.073, -0.5023, -11.76), (1.072, 0.1634, -11.41), (1.603, -0.4425, -11.75), (1.602, 0.08581, -11.41), (1.386, 0.2107, -8.403), (0.6019, 0.3256, -8.404), (1.389, -0.6188, -8.354), (0.604, -0.7071, -8.347), (0.9614, -0.7123, -5.164), (0.5168, 0.5924, -5.193), (0.5173, -0.8325, -5.193), (0.9609, 0.4364, -5.164), (0.9774, -0.5079, -12.14), (0.9754, 0.4014, -12.14), (1.701, -0.4262, -12.14), (1.699, 0.2954, -12.14), (1.08, -1.296, -11.77), (1.614, -1.237, -11.77), (1.048, -1.302, -12.16), (1.714, -1.22, -12.15), (1.569, -0.8395, -11.74), (1.669, -0.8233, -12.15), (1.003, -0.905, -12.15), (1.035, -0.8993, -11.74), (-0.5111, -0.7315, 1.126), (-0.4289, 0.6769, 0.8016), (0.0, 0.8593, 0.7893), (0.0, -1.001, 1.201), (-0.6277, 0.8291, 0.3002), (-0.6666, -1.06, 0.3149), (0.0, -1.142, 0.2971), (0.0, 0.9843, 0.2278), (-0.6906, 0.338, 1.023), (-0.6906, -0.2607, 1.11), (0.0, 0.3539, 1.153), (0.0, -0.2448, 1.24), (-0.8841, 0.2602, 0.3878), (-0.8841, -0.3384, 0.4742), (-0.5015, -0.667, -1.778), (-0.5263, 0.4386, -1.778), (0.0, 0.4347, -1.833), (0.0, -0.7333, -1.806), (-1.087, -0.9845, -2.639), (-1.111, 0.6639, -2.554), (0.0, 0.6601, -2.566), (0.0, -1.107, -2.645), (-1.417, -0.6894, -1.699), (-1.441, 0.3726, -1.704), (-1.314, -0.7036, -2.689), (-1.339, 0.3584, -2.694), (-0.4413, -0.8335, -5.446), (-0.4392, 0.7008, -5.456), (0.0, 0.697, -5.485), (0.0, -0.8875, -5.469), (-0.9508, -0.7133, -5.429), (-0.9487, 0.5449, -5.439), (-1.072, -0.9214, -3.728), (-1.081, 0.3554, -3.749), (-0.9355, 0.5114, -3.827), (0.0, 0.5076, -3.839), (-0.9272, -1.042, -3.807), (0.0, -1.096, -3.813), (-2.668, -0.3724, -2.6), (-2.708, -0.3637, -1.991), (-2.683, 0.2809, -2.603), (-2.723, 0.2896, -1.993), (-0.1781, -0.834, -6.325), (-0.1752, 0.7003, -6.335), (0.0, 0.6965, -6.362), (0.0, -0.888, -6.346), (-1.324, -0.7138, -6.425), (-1.321, 0.5444, -6.436), (-1.073, -0.5023, -11.76), (-1.072, 0.1634, -11.41), (-1.603, -0.4425, -11.75), (-1.602, 0.08581, -11.41), (-1.386, 0.2107, -8.227), (-0.6019, 0.3256, -8.228), (-1.389, -0.6188, -8.354), (-0.604, -0.7071, -8.347), (-0.9614, -0.7123, -5.164), (-0.5168, 0.5924, -5.193), (-0.5173, -0.8325, -5.193), (0.0, -0.8864, -5.213), (-0.9609, 0.4364, -5.164), (0.0, 0.5885, -5.219), (-0.9774, -0.5079, -12.14), (-0.9754, 0.4014, -12.14), (-1.701, -0.4262, -12.14), (-1.699, 0.2954, -12.14), (-1.08, -1.296, -11.77), (-1.614, -1.237, -11.77), (-1.048, -1.302, -12.16), (-1.714, -1.22, -12.15), (-1.569, -0.8395, -11.74), (-1.669, -0.8233, -12.15), (-1.003, -0.905, -12.15), (-1.035, -0.8993, -11.74)], [], [(63, 58, 1, 2), (7, 5, 0, 3), (3, 0, 59, 62), (5, 67, 59, 0), (1, 58, 66, 4), (4, 66, 67, 5), (2, 1, 4, 6), (6, 4, 5, 7), (72, 9, 11, 76), (117, 41, 17, 84), (8, 10, 14, 12), (8, 73, 77, 10), (9, 8, 12, 13), (11, 9, 13, 15), (43, 40, 18, 19), (19, 18, 30, 31), (17, 19, 31, 29), (40, 42, 16, 18), (41, 43, 19, 17), (42, 115, 85, 16), (10, 77, 93, 23), (11, 15, 21, 22), (14, 10, 23, 20), (15, 14, 20, 21), (76, 11, 22, 91), (13, 12, 25, 27), (15, 13, 27, 26), (14, 15, 26, 24), (12, 14, 24, 25), (100, 29, 28, 101), (84, 17, 29, 100), (18, 16, 28, 30), (16, 85, 101, 28), (32, 33, 45, 44), (30, 28, 39, 38), (28, 29, 37, 39), (31, 30, 38, 36), (29, 31, 36, 37), (23, 93, 115, 42), (22, 21, 43, 41), (20, 23, 42, 40), (21, 20, 40, 43), (91, 22, 41, 117), (44, 45, 47, 46), (33, 35, 47, 45), (35, 34, 46, 47), (53, 52, 49, 51), (49, 48, 50, 51), (55, 54, 50, 48), (54, 53, 51, 50), (52, 55, 48, 49), (34, 32, 55, 52), (44, 46, 53, 54), (32, 44, 54, 55), (46, 34, 52, 53), (63, 60, 57, 58), (69, 61, 56, 65), (61, 62, 59, 56), (65, 56, 59, 67), (57, 64, 66, 58), (64, 65, 67, 66), (60, 68, 64, 57), (68, 69, 65, 64), (72, 76, 75, 71), (117, 84, 83, 113), (70, 78, 80, 74), (70, 74, 77, 73), (71, 79, 78, 70), (75, 81, 79, 71), (116, 87, 86, 112), (87, 103, 102, 86), (83, 99, 103, 87), (112, 86, 82, 114), (113, 83, 87, 116), (114, 82, 85, 115), (74, 92, 93, 77), (75, 90, 89, 81), (80, 88, 92, 74), (81, 89, 88, 80), (76, 91, 90, 75), (79, 97, 95, 78), (81, 96, 97, 79), (80, 94, 96, 81), (78, 95, 94, 80), (100, 101, 98, 99), (84, 100, 99, 83), (86, 102, 98, 82), (82, 98, 101, 85), (104, 118, 119, 105), (102, 110, 111, 98), (98, 111, 109, 99), (103, 108, 110, 102), (99, 109, 108, 103), (92, 114, 115, 93), (90, 113, 116, 89), (88, 112, 114, 92), (89, 116, 112, 88), (91, 117, 113, 90), (118, 120, 121, 119), (105, 119, 121, 107), (107, 121, 120, 106), (127, 125, 123, 126), (123, 125, 124, 122), (129, 122, 124, 128), (128, 124, 125, 127), (126, 123, 122, 129), (106, 126, 129, 104), (118, 128, 127, 120), (104, 129, 128, 118), (120, 127, 126, 106)])
_uv = me_cube_001.uv_layers.new(name='UVMap')
_uv.uv.foreach_set('vector', [0.9247, 0.7965, 0.9229, 0.7921, 0.9249, 0.7903, 0.9281, 0.7924, 0.9273, 0.7828, 0.9236, 0.7853, 0.922, 0.7836, 0.9229, 0.7782, 0.9229, 0.7782, 0.922, 0.7836, 0.9196, 0.7839, 0.9176, 0.7788, 0.9236, 0.7853, 0.9207, 0.7866, 0.9196, 0.7839, 0.922, 0.7836, 0.9249, 0.7903, 0.9229, 0.7921, 0.9217, 0.7892, 0.9247, 0.7878, 0.9247, 0.7878, 0.9217, 0.7892, 0.9207, 0.7866, 0.9236, 0.7853, 0.9281, 0.7924, 0.9249, 0.7903, 0.9247, 0.7878, 0.9289, 0.7875, 0.9289, 0.7875, 0.9247, 0.7878, 0.9236, 0.7853, 0.9273, 0.7828, 0.4304, 0.6798, 0.4304, 0.6798, 0.4304, 0.6798, 0.4304, 0.6799, 0.4259, 0.3872, 0.4273, 0.3875, 0.4268, 0.3881, 0.4259, 0.388, 0.4304, 0.6798, 0.4304, 0.6798, 0.4304, 0.6798, 0.4304, 0.6798, 0.4304, 0.6798, 0.4304, 0.6798, 0.4304, 0.6797, 0.4304, 0.6798, 0.4304, 0.6798, 0.4304, 0.6798, 0.4304, 0.6798, 0.4304, 0.6798, 0.4304, 0.6798, 0.4304, 0.6798, 0.4304, 0.6798, 0.4304, 0.6798, 0.4283, 0.3885, 0.4284, 0.3915, 0.4278, 0.3912, 0.4277, 0.3886, 0.4428, 0.8017, 0.4572, 0.8026, 0.4516, 0.8081, 0.4495, 0.8084, 0.4412, 0.8078, 0.4428, 0.8017, 0.4495, 0.8084, 0.4478, 0.8116, 0.4284, 0.3915, 0.4272, 0.3924, 0.4268, 0.3918, 0.4278, 0.3912, 0.4273, 0.3875, 0.4283, 0.3885, 0.4277, 0.3886, 0.4268, 0.3881, 0.4272, 0.3924, 0.4257, 0.3925, 0.4257, 0.3918, 0.4268, 0.3918, 0.4304, 0.6798, 0.4304, 0.6797, 0.4304, 0.6796, 0.4305, 0.6796, 0.4304, 0.6798, 0.4304, 0.6798, 0.4306, 0.68, 0.4306, 0.68, 0.4304, 0.6798, 0.4304, 0.6798, 0.4305, 0.6796, 0.4306, 0.6797, 0.4304, 0.6798, 0.4304, 0.6798, 0.4306, 0.6797, 0.4306, 0.68, 0.4304, 0.6799, 0.4304, 0.6798, 0.4306, 0.68, 0.4303, 0.6801, 0.4304, 0.6798, 0.4304, 0.6798, 0.4304, 0.6798, 0.4304, 0.6798, 0.4304, 0.6798, 0.4304, 0.6798, 0.4304, 0.6798, 0.4304, 0.6798, 0.4304, 0.6798, 0.4304, 0.6798, 0.4304, 0.6798, 0.4304, 0.6798, 0.4304, 0.6798, 0.4304, 0.6798, 0.4304, 0.6798, 0.4304, 0.6798, 0.4479, 0.8122, 0.4478, 0.8116, 0.4536, 0.8112, 0.4537, 0.8119, 0.4412, 0.8126, 0.4412, 0.8078, 0.4478, 0.8116, 0.4479, 0.8122, 0.4572, 0.8026, 0.4589, 0.8074, 0.4536, 0.8112, 0.4516, 0.8081, 0.4589, 0.8074, 0.4594, 0.8116, 0.4537, 0.8119, 0.4536, 0.8112, 0.9475, 0.9401, 0.9475, 0.9391, 0.9478, 0.9396, 0.9478, 0.9397, 0.4516, 0.8081, 0.4536, 0.8112, 0.4506, 0.8093, 0.4506, 0.8093, 0.4536, 0.8112, 0.4478, 0.8116, 0.4505, 0.8093, 0.4506, 0.8093, 0.4495, 0.8084, 0.4516, 0.8081, 0.4506, 0.8093, 0.4506, 0.8093, 0.4478, 0.8116, 0.4495, 0.8084, 0.4506, 0.8093, 0.4505, 0.8093, 0.4305, 0.6796, 0.4304, 0.6796, 0.4306, 0.678, 0.4315, 0.6783, 0.4306, 0.68, 0.4306, 0.68, 0.4314, 0.6808, 0.4309, 0.6813, 0.4306, 0.6797, 0.4305, 0.6796, 0.4315, 0.6783, 0.4319, 0.679, 0.4306, 0.68, 0.4306, 0.6797, 0.4319, 0.679, 0.4314, 0.6808, 0.4303, 0.6801, 0.4306, 0.68, 0.4309, 0.6813, 0.4302, 0.6814, 0.9478, 0.9395, 0.9478, 0.9394, 0.9479, 0.9394, 0.9479, 0.9395, 0.9475, 0.9391, 0.9481, 0.9392, 0.9479, 0.9396, 0.9478, 0.9396, 0.9481, 0.9392, 0.9484, 0.9398, 0.9479, 0.9397, 0.9479, 0.9396, 0.9479, 0.9395, 0.9479, 0.9396, 0.9479, 0.9395, 0.9479, 0.9395, 0.9479, 0.9397, 0.9479, 0.9397, 0.9479, 0.9397, 0.9479, 0.9397, 0.9479, 0.9397, 0.9479, 0.9397, 0.9479, 0.9397, 0.9479, 0.9397, 0.9478, 0.9395, 0.9479, 0.9395, 0.9479, 0.9395, 0.9479, 0.9395, 0.9479, 0.9397, 0.9479, 0.9397, 0.9479, 0.9397, 0.9479, 0.9397, 0.9486, 0.9397, 0.9473, 0.9401, 0.9478, 0.9396, 0.9479, 0.9396, 0.9478, 0.9395, 0.9479, 0.9395, 0.9479, 0.9395, 0.9478, 0.9395, 0.9475, 0.9401, 0.9478, 0.9397, 0.9479, 0.9397, 0.9479, 0.9397, 0.9479, 0.9397, 0.9484, 0.9398, 0.9479, 0.9397, 0.9479, 0.9397, 0.9247, 0.7965, 0.9194, 0.7958, 0.9203, 0.7922, 0.9229, 0.7921, 0.9133, 0.7884, 0.9133, 0.7821, 0.9177, 0.7853, 0.9178, 0.7877, 0.9133, 0.7821, 0.9176, 0.7788, 0.9196, 0.7839, 0.9177, 0.7853, 0.9178, 0.7877, 0.9177, 0.7853, 0.9196, 0.7839, 0.9207, 0.7866, 0.9203, 0.7922, 0.9187, 0.7903, 0.9217, 0.7892, 0.9229, 0.7921, 0.9187, 0.7903, 0.9178, 0.7877, 0.9207, 0.7866, 0.9217, 0.7892, 0.9194, 0.7958, 0.9154, 0.7929, 0.9187, 0.7903, 0.9203, 0.7922, 0.9154, 0.7929, 0.9133, 0.7884, 0.9178, 0.7877, 0.9187, 0.7903, 0.4304, 0.6798, 0.4304, 0.6799, 0.4303, 0.6798, 0.4303, 0.6798, 0.4259, 0.3872, 0.4259, 0.388, 0.4249, 0.388, 0.4245, 0.3874, 0.4303, 0.6798, 0.4303, 0.6798, 0.4303, 0.6797, 0.4303, 0.6797, 0.4303, 0.6798, 0.4303, 0.6797, 0.4304, 0.6797, 0.4304, 0.6798, 0.4303, 0.6798, 0.4303, 0.6798, 0.4303, 0.6798, 0.4303, 0.6798, 0.4303, 0.6798, 0.4303, 0.6798, 0.4303, 0.6798, 0.4303, 0.6798, 0.4234, 0.3883, 0.424, 0.3885, 0.4236, 0.391, 0.423, 0.3913, 0.444, 0.8233, 0.4499, 0.8159, 0.4521, 0.8159, 0.4582, 0.8208, 0.4417, 0.8174, 0.4479, 0.8129, 0.4499, 0.8159, 0.444, 0.8233, 0.423, 0.3913, 0.4236, 0.391, 0.4246, 0.3917, 0.4241, 0.3922, 0.4245, 0.3874, 0.4249, 0.388, 0.424, 0.3885, 0.4234, 0.3883, 0.4241, 0.3922, 0.4246, 0.3917, 0.4257, 0.3918, 0.4257, 0.3925, 0.4303, 0.6797, 0.4302, 0.6796, 0.4304, 0.6796, 0.4304, 0.6797, 0.4303, 0.6798, 0.4301, 0.68, 0.4301, 0.6799, 0.4303, 0.6798, 0.4303, 0.6797, 0.4302, 0.6796, 0.4302, 0.6796, 0.4303, 0.6797, 0.4303, 0.6798, 0.4301, 0.6799, 0.4302, 0.6796, 0.4303, 0.6797, 0.4304, 0.6799, 0.4303, 0.6801, 0.4301, 0.68, 0.4303, 0.6798, 0.4303, 0.6798, 0.4303, 0.6798, 0.4303, 0.6798, 0.4303, 0.6798, 0.4303, 0.6798, 0.4303, 0.6798, 0.4303, 0.6798, 0.4303, 0.6798, 0.4303, 0.6797, 0.4303, 0.6798, 0.4303, 0.6798, 0.4303, 0.6798, 0.4303, 0.6798, 0.4303, 0.6798, 0.4303, 0.6798, 0.4303, 0.6797, 0.4479, 0.8122, 0.4537, 0.8119, 0.4537, 0.8126, 0.4479, 0.8129, 0.4412, 0.8126, 0.4479, 0.8122, 0.4479, 0.8129, 0.4417, 0.8174, 0.4582, 0.8208, 0.4521, 0.8159, 0.4537, 0.8126, 0.4594, 0.8157, 0.4594, 0.8157, 0.4537, 0.8126, 0.4537, 0.8119, 0.4594, 0.8116, 0.9474, 0.941, 0.9477, 0.9406, 0.9478, 0.9406, 0.9484, 0.9408, 0.4521, 0.8159, 0.4509, 0.8148, 0.4509, 0.8148, 0.4537, 0.8126, 0.4537, 0.8126, 0.4509, 0.8148, 0.4508, 0.8148, 0.4479, 0.8129, 0.4499, 0.8159, 0.4509, 0.8148, 0.4509, 0.8148, 0.4521, 0.8159, 0.4479, 0.8129, 0.4508, 0.8148, 0.4509, 0.8148, 0.4499, 0.8159, 0.4302, 0.6796, 0.4297, 0.6781, 0.4306, 0.678, 0.4304, 0.6796, 0.4301, 0.68, 0.4294, 0.6811, 0.4291, 0.6805, 0.4301, 0.6799, 0.4302, 0.6796, 0.4291, 0.6786, 0.4297, 0.6781, 0.4302, 0.6796, 0.4301, 0.6799, 0.4291, 0.6805, 0.4291, 0.6786, 0.4302, 0.6796, 0.4303, 0.6801, 0.4302, 0.6814, 0.4294, 0.6811, 0.4301, 0.68, 0.9476, 0.9408, 0.9476, 0.9407, 0.9477, 0.9407, 0.9477, 0.9408, 0.9484, 0.9408, 0.9478, 0.9406, 0.9478, 0.9405, 0.9481, 0.9402, 0.9481, 0.9402, 0.9478, 0.9405, 0.9477, 0.9405, 0.9474, 0.9401, 0.9476, 0.9408, 0.9476, 0.9408, 0.9476, 0.9408, 0.9475, 0.9408, 0.9477, 0.9406, 0.9477, 0.9406, 0.9477, 0.9406, 0.9477, 0.9406, 0.9477, 0.9406, 0.9477, 0.9406, 0.9477, 0.9406, 0.9477, 0.9406, 0.9477, 0.9406, 0.9477, 0.9406, 0.9477, 0.9406, 0.9477, 0.9405, 0.9477, 0.9405, 0.9477, 0.9406, 0.9477, 0.9406, 0.9477, 0.9406, 0.9472, 0.9401, 0.9475, 0.9408, 0.9476, 0.9408, 0.9472, 0.9415, 0.9476, 0.9408, 0.9476, 0.9408, 0.9476, 0.9408, 0.9476, 0.9407, 0.9474, 0.941, 0.9477, 0.9406, 0.9477, 0.9406, 0.9477, 0.9406, 0.9476, 0.9407, 0.9476, 0.9408, 0.9475, 0.9408, 0.9472, 0.9401])
me_cube_001.materials.append(mat_material_002)
me_cube_001.use_remesh_fix_poles = True
me_cube_001.use_remesh_preserve_attributes = False
me_cube_001.update()
arm_armature = bpy.data.armatures.new('Armature')  # bones are not reproduced

# ---- objects
ob_cube = bpy.data.objects.new('Cube', me_cube_002)
ob_cube_001 = bpy.data.objects.new('Cube.001', me_cube_001)
ob_armature = bpy.data.objects.new('Armature', arm_armature)

# ---- transforms, parenting, visibility, modifiers, constraints
ob_cube.parent = ob_armature
ob_cube.matrix_parent_inverse = Matrix(((1.0, -0.0, 0.0, -0.0), (-0.0, 1.0, -0.0, 0.0), (0.0, -0.0, 0.5838, -4.885), (-0.0, 0.0, -0.0, 1.0)))
ob_cube.location = (0.0, 0.0, 13.82)
ob_cube.scale = (1.0, 1.0, 0.9206)
_vg = ob_cube.vertex_groups.new(name='Bone')
for _i, _w in zip([24, 25, 26, 27, 28, 29, 30, 31, 68, 69, 70, 71, 84, 85, 86, 87, 140, 141, 142, 143, 144, 145, 146, 147, 148, 149, 150, 151, 188, 189, 190, 191, 192, 193, 206, 207, 208, 209, 210, 211], [0.7066, 0.7014, 0.6781, 0.4257, 0.1139, 0.08641, 0.09846, 0.1305, 0.07479, 0.08597, 0.06935, 0.03313, 0.7153, 0.7569, 0.7486, 0.6476, 0.7067, 0.7026, 0.7676, 0.7297, 0.6785, 0.4311, 0.114, 0.08659, 0.09868, 0.02847, 0.1305, 0.1154, 0.07457, 0.08499, 0.1546, 0.07574, 0.06931, 0.03152, 0.7157, 0.7578, 0.7487, 0.7927, 0.6498, 0.8387]): _vg.add([_i], _w, 'REPLACE')
_vg = ob_cube.vertex_groups.new(name='Bone.001')
for _i, _w in zip([16, 18, 19, 22, 23, 24, 25, 26, 27, 28, 29, 30, 31, 84, 85, 86, 87, 128, 130, 131, 132, 133, 134, 135, 138, 139, 140, 141, 142, 143, 144, 145, 146, 147, 148, 149, 150, 151, 206, 207, 208, 209, 210, 211], [0.02899, 0.1949, 0.145, 0.1167, 0.09406, 0.05889, 0.0319, 0.06249, 0.05449, 0.6501, 0.7177, 0.7413, 0.6694, 0.1128, 0.08996, 0.104, 0.1059, 0.02892, 0.0824, 0.08151, 0.1948, 0.1446, 0.7911, 0.6286, 0.1167, 0.09371, 0.0589, 0.03221, 0.01445, 0.05159, 0.06254, 0.05518, 0.6501, 0.7176, 0.7413, 0.931, 0.6693, 0.7788, 0.1129, 0.09008, 0.104, 0.09181, 0.1062, 0.07012]): _vg.add([_i], _w, 'REPLACE')
_vg = ob_cube.vertex_groups.new(name='Bone.002')
for _i, _w in zip([16, 17, 106, 123, 128, 129, 130, 131, 134, 135], [0.06304, 0.08496, 0.01346, 0.09032, 0.06302, 0.08485, 0.6555, 0.3949, 0.07351, 0.04779]): _vg.add([_i], _w, 'REPLACE')
_vg = ob_cube.vertex_groups.new(name='Bone.003')
for _i, _w in zip([0, 1, 2, 3, 4, 5, 6, 7, 8, 9, 10, 11, 12, 13, 14, 15, 16, 17, 100, 101, 102, 103, 104, 105, 106, 107, 108, 109, 110, 111, 112, 113, 114, 115, 116, 117, 118, 119, 120, 121, 122, 123, 124, 125, 126, 127, 128, 129, 130, 131, 135], [0.8824, 0.9945, 0.9545, 0.9972, 0.9949, 0.9847, 0.9841, 0.9628, 0.814, 0.8662, 0.997, 0.9962, 0.9762, 0.9673, 0.9934, 0.9914, 0.1289, 0.08693, 0.8824, 0.9945, 0.9545, 0.9972, 0.9757, 0.9974, 0.869, 0.9944, 0.9949, 0.9847, 0.9841, 0.9628, 0.9845, 0.9639, 0.9949, 0.99, 0.814, 0.8662, 0.997, 0.9962, 0.9981, 0.9975, 0.9643, 0.7484, 0.9762, 0.9673, 0.9934, 0.9914, 0.1288, 0.0868, 0.07226, 0.1508, 0.009521]): _vg.add([_i], _w, 'REPLACE')
_vg = ob_cube.vertex_groups.new(name='Bone.004')
for _i, _w in zip([16, 100, 102, 106, 116, 117, 123, 128, 129, 130, 131, 132, 133, 134, 135, 136, 137, 138, 139, 146, 147, 148, 150, 151, 156, 158], [0.01005, 0.05823, 0.01372, 0.03399, 0.1345, 0.1065, 0.06492, 0.6818, 0.7599, 0.09129, 0.1712, 0.6496, 0.7727, 0.05586, 0.1213, 0.5092, 0.5067, 0.7134, 0.7769, 0.1703, 0.1472, 0.1128, 0.1365, 0.01774, 0.01652, 0.001537]): _vg.add([_i], _w, 'REPLACE')
_vg = ob_cube.vertex_groups.new(name='Bone.005')
for _i, _w in zip([128, 129, 132, 133, 136, 137, 138, 139, 156, 157, 158, 159, 160, 161, 162, 163], [0.05072, 0.01646, 0.06603, 0.06556, 0.4578, 0.4808, 0.121, 0.1064, 0.8175, 0.8347, 0.8618, 0.8734, 0.2027, 0.1411, 0.1453, 0.2042]): _vg.add([_i], _w, 'REPLACE')
_vg = ob_cube.vertex_groups.new(name='Bone.006')
for _i, _w in zip([152, 153, 154, 155, 156, 157, 158, 159, 160, 161, 162, 163, 164, 165, 166, 167, 168, 169, 170, 171, 172, 173, 174, 175, 176, 177, 178, 179, 180, 181, 182, 183, 184, 185, 186, 187], [0.992, 0.9958, 0.9938, 0.9967, 0.1427, 0.1391, 0.1091, 0.1083, 0.788, 0.854, 0.8513, 0.7891, 0.9967, 0.9995, 0.9971, 0.9997, 0.9985, 0.9996, 0.9985, 0.9997, 0.9992, 0.9995, 0.9992, 0.9995, 0.9979, 0.9981, 0.9984, 0.9985, 0.9984, 0.9984, 0.9984, 0.9984, 0.9993, 0.9995, 0.9993, 0.9995]): _vg.add([_i], _w, 'REPLACE')
_vg = ob_cube.vertex_groups.new(name='Bone.007')
for _i, _w in zip([0, 2, 8, 9, 16, 17, 18, 19, 20, 21, 22, 23, 28, 29, 30, 31, 36, 37, 38, 39, 106, 123, 128, 130, 131, 134, 135, 151], [0.05875, 0.0157, 0.1357, 0.1099, 0.686, 0.7869, 0.6545, 0.812, 0.5352, 0.9235, 0.7221, 0.8141, 0.1723, 0.1536, 0.1179, 0.1379, 0.02214, 0.006178, 0.01054, 0.006482, 0.03469, 0.06541, 0.01047, 0.09434, 0.1723, 0.05852, 0.1222, 0.01838]): _vg.add([_i], _w, 'REPLACE')
_vg = ob_cube.vertex_groups.new(name='Bone.008')
for _i, _w in zip([16, 18, 19, 20, 21, 22, 23, 36, 37, 38, 39, 40, 41, 42, 43], [0.04276, 0.06087, 0.0001854, 0.4314, 0.0538, 0.1117, 0.06777, 0.8087, 0.8359, 0.8498, 0.8687, 0.2073, 0.1492, 0.1351, 0.198]): _vg.add([_i], _w, 'REPLACE')
_vg = ob_cube.vertex_groups.new(name='Bone.009')
for _i, _w in zip([32, 33, 34, 35, 36, 37, 38, 39, 40, 41, 42, 43, 44, 45, 46, 47, 48, 49, 50, 51, 52, 53, 54, 55, 56, 57, 58, 59, 60, 61, 62, 63, 64, 65, 66, 67], [0.9921, 0.9959, 0.9936, 0.9966, 0.1483, 0.1343, 0.1163, 0.1023, 0.7822, 0.8447, 0.8602, 0.7946, 0.9967, 0.9994, 0.997, 0.9996, 0.9984, 0.9996, 0.9984, 0.9996, 0.9991, 0.9995, 0.9991, 0.9995, 0.9979, 0.9981, 0.9984, 0.9984, 0.9983, 0.9983, 0.9983, 0.9984, 0.9993, 0.9994, 0.9993, 0.9994]): _vg.add([_i], _w, 'REPLACE')
_vg = ob_cube.vertex_groups.new(name='Bone.010')
for _i, _w in zip([24, 25, 68, 69, 140, 141, 142, 143, 144, 145, 188, 189, 190, 191, 192, 193, 201, 206, 207, 208, 209, 210, 211], [0.02416, 0.0186, 0.1868, 0.1273, 0.1183, 0.1666, 0.08248, 0.08582, 0.06864, 0.3234, 0.6384, 0.684, 0.3745, 0.4443, 0.06493, 0.08373, 0.003331, 0.04818, 0.0867, 0.05627, 0.02481, 0.1373, 0.01726]): _vg.add([_i], _w, 'REPLACE')
_vg = ob_cube.vertex_groups.new(name='Bone.014')
for _i, _w in zip([68, 140, 141, 143, 144, 145, 188, 189, 190, 191, 192, 193, 198, 199, 200, 201, 202, 203, 204, 205, 206, 207, 208, 210], [0.0006348, 0.06183, 0.03725, 0.0008847, 0.157, 0.1652, 0.1027, 0.08265, 0.04138, 0.05988, 0.8353, 0.8496, 0.8309, 0.7805, 0.9084, 0.8887, 0.1708, 0.1235, 0.264, 0.4878, 0.07885, 0.01952, 0.03668, 0.07579]): _vg.add([_i], _w, 'REPLACE')
_vg = ob_cube.vertex_groups.new(name='Bone.015')
for _i, _w in zip([194, 195, 196, 197, 198, 199, 200, 201, 202, 203, 204, 205, 213, 215], [0.05503, 0.9447, 0.06409, 0.9011, 0.1717, 0.1888, 0.08356, 0.07287, 0.8378, 0.8645, 0.7277, 0.5068, 0.07561, 0.09028]): _vg.add([_i], _w, 'REPLACE')
_vg = ob_cube.vertex_groups.new(name='Bone.016')
for _i, _w in zip([194, 195, 196, 197, 212, 213, 214, 215, 216, 217, 218, 219, 220, 221, 222, 223], [0.94, 0.02573, 0.9322, 0.07879, 0.9388, 0.05644, 0.925, 0.1069, 0.997, 0.9976, 0.9966, 0.996, 0.9918, 0.9877, 0.9894, 0.9914]): _vg.add([_i], _w, 'REPLACE')
_vg = ob_cube.vertex_groups.new(name='Bone.017')
for _i, _w in zip([212, 213, 214, 215], [0.04563, 0.8677, 0.06574, 0.8026]): _vg.add([_i], _w, 'REPLACE')
_vg = ob_cube.vertex_groups.new(name='Bone.011')
for _i, _w in zip([24, 25, 26, 27, 68, 69, 70, 71, 84, 85, 86, 87, 140, 141, 142, 143, 188, 189, 190, 191, 209, 211], [0.1127, 0.1679, 0.06703, 0.3322, 0.5995, 0.6779, 0.06183, 0.08593, 0.04642, 0.08809, 0.05362, 0.1406, 0.01272, 0.01745, 0.08216, 0.07326, 0.1485, 0.1232, 0.3701, 0.35, 0.01619, 0.01753]): _vg.add([_i], _w, 'REPLACE')
_vg = ob_cube.vertex_groups.new(name='Bone.012')
for _i, _w in zip([24, 25, 26, 27, 68, 69, 70, 71, 76, 77, 78, 79, 80, 81, 82, 83, 84, 85, 86, 87, 143, 188, 190, 191], [0.06184, 0.03615, 0.1567, 0.1623, 0.1034, 0.08369, 0.8348, 0.8449, 0.8214, 0.7861, 0.9018, 0.8966, 0.177, 0.1357, 0.256, 0.4898, 0.07863, 0.01848, 0.03657, 0.07462, 0.0009585, 0.0007931, 0.04231, 0.06022]): _vg.add([_i], _w, 'REPLACE')
_vg = ob_cube.vertex_groups.new(name='Bone.013')
for _i, _w in zip([72, 73, 74, 75, 76, 77, 78, 79, 80, 81, 82, 83, 89, 91], [0.06877, 0.9418, 0.06383, 0.9069, 0.1814, 0.1847, 0.08961, 0.06777, 0.8323, 0.8512, 0.7364, 0.5054, 0.08693, 0.07477]): _vg.add([_i], _w, 'REPLACE')
_vg = ob_cube.vertex_groups.new(name='Bone.018')
for _i, _w in zip([72, 73, 74, 75, 88, 89, 90, 91, 92, 93, 94, 95, 96, 97, 98, 99], [0.9248, 0.02967, 0.9328, 0.07337, 0.9321, 0.06395, 0.9345, 0.08815, 0.9949, 0.9968, 0.995, 0.9961, 0.9919, 0.9903, 0.9873, 0.9873]): _vg.add([_i], _w, 'REPLACE')
_vg = ob_cube.vertex_groups.new(name='Bone.019')
for _i, _w in zip([88, 89, 90, 91], [0.05052, 0.8488, 0.05849, 0.8369]): _vg.add([_i], _w, 'REPLACE')
_m = ob_cube.modifiers.new('Armature', 'ARMATURE')
_m.object = ob_armature
ob_cube_001.parent = ob_armature
ob_cube_001.matrix_parent_inverse = Matrix(((1.0, -0.0, 0.0, -0.0), (-0.0, 1.0, -0.0, 0.0), (0.0, -0.0, 0.5838, -4.885), (-0.0, 0.0, -0.0, 1.0)))
ob_cube_001.location = (0.0, 0.0, 13.82)
ob_cube_001.scale = (1.0, 1.0, 0.9206)
_vg = ob_cube_001.vertex_groups.new(name='Bone')
for _i, _w in zip([16, 17, 18, 19, 20, 21, 22, 23, 28, 29, 30, 31, 40, 41, 42, 43, 82, 83, 84, 85, 86, 87, 88, 89, 90, 91, 92, 93, 98, 99, 100, 101, 102, 103, 112, 113, 114, 115, 116, 117], [0.7071, 0.7027, 0.6784, 0.4265, 0.114, 0.08646, 0.09852, 0.1305, 0.0777, 0.09357, 0.06989, 0.03813, 0.7155, 0.7574, 0.7489, 0.648, 0.7074, 0.7043, 0.7691, 0.7303, 0.6789, 0.4322, 0.114, 0.08666, 0.09876, 0.02853, 0.1306, 0.1154, 0.07833, 0.09609, 0.1632, 0.0788, 0.07005, 0.03923, 0.716, 0.7585, 0.7491, 0.793, 0.6503, 0.8392]): _vg.add([_i], _w, 'REPLACE')
_vg = ob_cube_001.vertex_groups.new(name='Bone.001')
for _i, _w in zip([8, 9, 10, 11, 14, 15, 16, 17, 18, 19, 20, 21, 22, 23, 40, 41, 42, 43, 70, 71, 72, 73, 74, 75, 76, 77, 80, 81, 82, 83, 84, 85, 86, 87, 88, 89, 90, 91, 92, 93, 112, 113, 114, 115, 116, 117], [0.08636, 0.03424, 0.2038, 0.1471, 0.12, 0.095, 0.05913, 0.03204, 0.06267, 0.05459, 0.6519, 0.7181, 0.7417, 0.6715, 0.1131, 0.09002, 0.1044, 0.106, 0.0863, 0.03355, 0.1085, 0.2562, 0.2037, 0.1467, 0.7943, 0.6523, 0.1198, 0.0946, 0.05915, 0.0324, 0.01459, 0.05184, 0.06273, 0.05532, 0.6519, 0.7181, 0.7416, 0.9311, 0.6715, 0.7824, 0.1132, 0.09015, 0.1044, 0.09222, 0.1063, 0.07016]): _vg.add([_i], _w, 'REPLACE')
_vg = ob_cube_001.vertex_groups.new(name='Bone.002')
for _i, _w in zip([9, 71, 72, 76], [0.1267, 0.1265, 0.5517, 0.06267]): _vg.add([_i], _w, 'REPLACE')
_vg = ob_cube_001.vertex_groups.new(name='Bone.003')
_vg.add([0, 1, 2, 3, 4, 5, 6, 7, 56, 57, 58, 59, 60, 61, 62, 63, 64, 65, 66, 67, 68, 69], 1.0, 'REPLACE')
_vg = ob_cube_001.vertex_groups.new(name='Bone.004')
for _i, _w in zip([8, 9, 10, 70, 71, 72, 73, 74, 75, 76, 77, 78, 79, 80, 81, 88, 89, 90, 92, 93, 94, 95, 96, 97], [0.07931, 0.03484, 0.01124, 0.7519, 0.7398, 0.1602, 0.3526, 0.6619, 0.7684, 0.06356, 0.1471, 0.5143, 0.5065, 0.7183, 0.7771, 0.1726, 0.1474, 0.1129, 0.1392, 0.02554, 0.04428, 0.02413, 0.02388, 0.003457]): _vg.add([_i], _w, 'REPLACE')
_vg = ob_cube_001.vertex_groups.new(name='Bone.005')
for _i, _w in zip([70, 71, 74, 75, 78, 79, 80, 81, 88, 94, 95, 96, 97], [0.06273, 0.04195, 0.07228, 0.06933, 0.4637, 0.4834, 0.131, 0.1137, 0.00356, 0.9446, 0.9603, 0.9584, 0.972]): _vg.add([_i], _w, 'REPLACE')
_vg = ob_cube_001.vertex_groups.new(name='Bone.006')
_vg = ob_cube_001.vertex_groups.new(name='Bone.007')
for _i, _w in zip([8, 9, 10, 11, 12, 13, 14, 15, 20, 21, 22, 23, 24, 25, 26, 27, 70, 71, 72, 73, 74, 76, 77, 93], [0.7587, 0.7755, 0.6671, 0.8087, 0.5405, 0.9236, 0.7274, 0.8147, 0.1747, 0.1539, 0.1181, 0.1407, 0.0524, 0.03664, 0.03712, 0.02931, 0.07981, 0.03823, 0.1677, 0.3542, 0.01166, 0.06678, 0.1481, 0.02625]): _vg.add([_i], _w, 'REPLACE')
_vg = ob_cube_001.vertex_groups.new(name='Bone.008')
for _i, _w in zip([8, 10, 11, 12, 13, 14, 15, 24, 25, 26, 27], [0.05584, 0.06688, 0.006314, 0.437, 0.05784, 0.1217, 0.07539, 0.9388, 0.9539, 0.9513, 0.9588]): _vg.add([_i], _w, 'REPLACE')
_vg = ob_cube_001.vertex_groups.new(name='Bone.009')
_vg = ob_cube_001.vertex_groups.new(name='Bone.010')
for _i, _w in zip([16, 17, 28, 29, 82, 83, 84, 85, 86, 87, 98, 99, 100, 101, 102, 103, 109, 111, 112, 113, 114, 115, 116, 117], [0.02437, 0.01809, 0.188, 0.1295, 0.116, 0.1626, 0.0802, 0.08467, 0.06764, 0.322, 0.625, 0.6537, 0.3616, 0.4387, 0.06362, 0.08096, 0.03562, 0.003285, 0.04689, 0.08542, 0.05529, 0.0238, 0.1365, 0.01585]): _vg.add([_i], _w, 'REPLACE')
_vg = ob_cube_001.vertex_groups.new(name='Bone.014')
for _i, _w in zip([28, 82, 83, 85, 86, 87, 98, 99, 100, 101, 102, 103, 108, 109, 110, 111, 112, 113, 114, 116], [0.005428, 0.06328, 0.04052, 0.002762, 0.1584, 0.1665, 0.1094, 0.09321, 0.05194, 0.0641, 0.8411, 0.8542, 0.9915, 0.9396, 0.9891, 0.9608, 0.07961, 0.02078, 0.03814, 0.07645]): _vg.add([_i], _w, 'REPLACE')
_vg = ob_cube_001.vertex_groups.new(name='Bone.015')
for _i, _w in zip([104, 105, 106, 107, 119, 121], [0.06494, 0.8351, 0.101, 0.8156, 0.06724, 0.08217]): _vg.add([_i], _w, 'REPLACE')
_vg = ob_cube_001.vertex_groups.new(name='Bone.016')
for _i, _w in zip([104, 105, 106, 107, 118, 119, 120, 121, 122, 123, 124, 125, 126, 127, 128, 129], [0.9173, 0.08647, 0.8773, 0.1108, 0.9347, 0.05982, 0.9164, 0.1093, 0.9962, 0.9964, 0.9961, 0.9952, 0.9859, 0.9858, 0.9884, 0.9888]): _vg.add([_i], _w, 'REPLACE')
_vg = ob_cube_001.vertex_groups.new(name='Bone.017')
for _i, _w in zip([105, 107, 118, 119, 120, 121], [0.07842, 0.07365, 0.05046, 0.8729, 0.06851, 0.8085]): _vg.add([_i], _w, 'REPLACE')
_vg = ob_cube_001.vertex_groups.new(name='Bone.011')
for _i, _w in zip([16, 17, 18, 19, 28, 29, 30, 31, 37, 39, 40, 41, 42, 43, 82, 83, 84, 85, 98, 99, 100, 101, 115, 117], [0.1114, 0.1661, 0.06649, 0.3315, 0.5916, 0.6627, 0.06121, 0.08478, 0.02275, 0.001581, 0.04575, 0.08755, 0.0531, 0.1403, 0.01397, 0.01981, 0.0818, 0.07289, 0.1524, 0.134, 0.3681, 0.3482, 0.01588, 0.01731]): _vg.add([_i], _w, 'REPLACE')
_vg = ob_cube_001.vertex_groups.new(name='Bone.012')
for _i, _w in zip([16, 17, 18, 19, 28, 29, 30, 31, 36, 37, 38, 39, 40, 41, 42, 43, 85, 98, 100, 101], [0.06291, 0.03876, 0.158, 0.1636, 0.1078, 0.09153, 0.8406, 0.8506, 0.9932, 0.9488, 0.9878, 0.9604, 0.07932, 0.01958, 0.03772, 0.07529, 0.002384, 0.005242, 0.05127, 0.06331]): _vg.add([_i], _w, 'REPLACE')
_vg = ob_cube_001.vertex_groups.new(name='Bone.013')
for _i, _w in zip([32, 33, 34, 35, 45, 47], [0.07666, 0.8264, 0.09777, 0.8231, 0.07677, 0.068]): _vg.add([_i], _w, 'REPLACE')
_vg = ob_cube_001.vertex_groups.new(name='Bone.018')
for _i, _w in zip([32, 33, 34, 35, 44, 45, 46, 47, 48, 49, 50, 51, 52, 53, 54, 55], [0.9016, 0.09092, 0.8826, 0.1045, 0.9278, 0.06806, 0.9277, 0.09031, 0.9938, 0.9954, 0.9943, 0.9953, 0.9865, 0.9889, 0.9861, 0.9842]): _vg.add([_i], _w, 'REPLACE')
_vg = ob_cube_001.vertex_groups.new(name='Bone.019')
for _i, _w in zip([33, 35, 44, 45, 46, 47], [0.08269, 0.07245, 0.05388, 0.8552, 0.0606, 0.8417]): _vg.add([_i], _w, 'REPLACE')
_m = ob_cube_001.modifiers.new('Solidify', 'SOLIDIFY')
_m.thickness = -0.15
_m = ob_cube_001.modifiers.new('Armature', 'ARMATURE')
_m.object = ob_armature
ob_armature.location = (0.0, 0.0, 8.368)
ob_armature.scale = (1.0, 1.0, 1.713)

# ---- collection membership
col_character.objects.link(ob_cube)
col_character.objects.link(ob_cube_001)
col_character.objects.link(ob_armature)

# ---- scene / render settings (as saved in the file)
scene.frame_start = 1; scene.frame_end = 250; scene.frame_set(0)
scene.render.engine = 'BLENDER_EEVEE_NEXT'
scene.cycles.use_denoising = False
scene.cycles.samples = 128
scene.cycles.sampling_pattern = 'TABULATED_SOBOL'
scene.cycles.use_adaptive_sampling = False
scene.cycles.use_light_tree = False
scene.view_settings.view_transform = 'Filmic'
bpy.context.view_layer.update()

# ---- added for rendering (the .blend has no active camera and no usable light): camera, sun
cam_auto = bpy.data.cameras.new('AutoCamera')
cam_auto.lens = 50.0
cam_auto.sensor_width = 36.0
cam_auto.clip_end = 1000.0
ob_auto_camera = bpy.data.objects.new('AutoCamera', cam_auto)
scene.collection.objects.link(ob_auto_camera)
ob_auto_camera.location = (12.8164, -15.7063, 18.9883)
ob_auto_camera.rotation_euler = (1.09748, -7.21219e-08, 0.694738)
scene.camera = ob_auto_camera
light_auto_sun = bpy.data.lights.new('AutoSun', 'SUN')
light_auto_sun.energy = 3.0
light_auto_sun.angle = 0.0523599
ob_auto_sun = bpy.data.objects.new('AutoSun', light_auto_sun)
scene.collection.objects.link(ob_auto_sun)
ob_auto_sun.rotation_euler = (0.872665, 0.174533, 0.523599)
bpy.context.view_layer.update()
